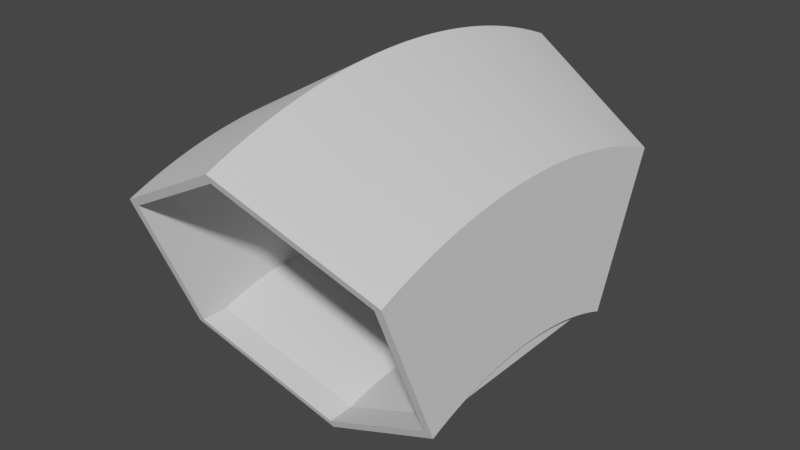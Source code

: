 # Source: Tunnel.blend  (saved by Blender 3.2.14; exported with 4.5.12 LTS)
import bpy
from mathutils import Matrix  # noqa: F401  (used for matrix-valued properties, if any)

bpy.ops.wm.read_factory_settings(use_empty=True)
scene = bpy.context.scene
scene.name = 'Scene'

# ---- collections
col_collection = bpy.data.collections.new('Collection'); scene.collection.children.link(col_collection)

# ---- world
world_world = bpy.data.worlds.new('World'); scene.world = world_world
world_world.use_nodes = True; world_world.node_tree.nodes.clear()
_N = world_world.node_tree.nodes; _L = world_world.node_tree.links
n0 = _N.new('ShaderNodeOutputWorld'); n0.name = 'World Output'; n0.location = (300, 300)
n1 = _N.new('ShaderNodeBackground'); n1.name = 'Background'; n1.location = (10, 300)
n1.inputs[0].default_value = (0.05088, 0.05088, 0.05088, 1.0)
_L.new(n1.outputs[0], n0.inputs[0])
n0.is_active_output = True
world_world.color = (0.05088, 0.05088, 0.05088)
world_world.use_sun_shadow = False
world_world.sun_shadow_jitter_overblur = 0.0

# ---- meshes
me_cylinder = bpy.data.meshes.new('Cylinder')
me_cylinder.from_pydata([(2.008e-09, 0.9416, -1.0), (2.008e-09, 0.9416, 1.0), (0.8155, 0.4708, -1.0), (0.8155, 0.4708, 1.0), (0.8155, -0.4708, -1.0), (0.8155, -0.4708, 1.0), (-8.14e-08, -0.9416, -1.0), (-8.14e-08, -0.9416, 1.0), (-0.8155, -0.4708, -1.0), (-0.8155, -0.4708, 1.0), (-0.8155, 0.4708, -1.0), (-0.8155, 0.4708, 1.0), (0.0, 1.0, -1.0), (0.866, 0.5, -1.0), (0.866, 0.5, 1.0), (0.0, 1.0, 1.0), (0.866, -0.5, -1.0), (0.866, -0.5, 1.0), (-8.742e-08, -1.0, -1.0), (-8.742e-08, -1.0, 1.0), (-0.866, -0.5, -1.0), (-0.866, -0.5, 1.0), (-0.866, 0.5, -1.0), (-0.866, 0.5, 1.0), (0.0, 1.0, -0.96), (0.0, 1.0, -0.92), (0.0, 1.0, -0.88), (0.0, 1.0, -0.84), (0.0, 1.0, -0.8), (0.0, 1.0, -0.76), (0.0, 1.0, -0.72), (0.0, 1.0, -0.68), (0.0, 1.0, -0.64), (0.0, 1.0, -0.6), (0.0, 1.0, -0.56), (0.0, 1.0, -0.52), (0.0, 1.0, -0.48), (0.0, 1.0, -0.44), (0.0, 1.0, -0.4), (0.0, 1.0, -0.36), (0.0, 1.0, -0.32), (0.0, 1.0, -0.28), (0.0, 1.0, -0.24), (0.0, 1.0, -0.2), (0.0, 1.0, -0.16), (0.0, 1.0, -0.12), (0.0, 1.0, -0.08), (0.0, 1.0, -0.04), (0.0, 1.0, 1.602e-07), (0.0, 1.0, 0.04), (0.0, 1.0, 0.08), (0.0, 1.0, 0.12), (0.0, 1.0, 0.16), (0.0, 1.0, 0.2), (0.0, 1.0, 0.24), (0.0, 1.0, 0.28), (0.0, 1.0, 0.32), (0.0, 1.0, 0.36), (0.0, 1.0, 0.4), (0.0, 1.0, 0.44), (0.0, 1.0, 0.48), (0.0, 1.0, 0.52), (0.0, 1.0, 0.56), (0.0, 1.0, 0.6), (0.0, 1.0, 0.64), (0.0, 1.0, 0.68), (0.0, 1.0, 0.72), (0.0, 1.0, 0.76), (0.0, 1.0, 0.8), (0.0, 1.0, 0.84), (0.0, 1.0, 0.88), (0.0, 1.0, 0.92), (0.0, 1.0, 0.96), (0.866, 0.5, 0.96), (0.866, 0.5, 0.92), (0.866, 0.5, 0.88), (0.866, 0.5, 0.84), (0.866, 0.5, 0.8), (0.866, 0.5, 0.76), (0.866, 0.5, 0.72), (0.866, 0.5, 0.68), (0.866, 0.5, 0.64), (0.866, 0.5, 0.6), (0.866, 0.5, 0.56), (0.866, 0.5, 0.52), (0.866, 0.5, 0.48), (0.866, 0.5, 0.44), (0.866, 0.5, 0.4), (0.866, 0.5, 0.36), (0.866, 0.5, 0.32), (0.866, 0.5, 0.28), (0.866, 0.5, 0.24), (0.866, 0.5, 0.2), (0.866, 0.5, 0.16), (0.866, 0.5, 0.12), (0.866, 0.5, 0.08), (0.866, 0.5, 0.04), (0.866, 0.5, -1.602e-07), (0.866, 0.5, -0.04), (0.866, 0.5, -0.08), (0.866, 0.5, -0.12), (0.866, 0.5, -0.16), (0.866, 0.5, -0.2), (0.866, 0.5, -0.24), (0.866, 0.5, -0.28), (0.866, 0.5, -0.32), (0.866, 0.5, -0.36), (0.866, 0.5, -0.4), (0.866, 0.5, -0.44), (0.866, 0.5, -0.48), (0.866, 0.5, -0.52), (0.866, 0.5, -0.56), (0.866, 0.5, -0.6), (0.866, 0.5, -0.64), (0.866, 0.5, -0.68), (0.866, 0.5, -0.72), (0.866, 0.5, -0.76), (0.866, 0.5, -0.8), (0.866, 0.5, -0.84), (0.866, 0.5, -0.88), (0.866, 0.5, -0.92), (0.866, 0.5, -0.96), (0.866, -0.5, 0.96), (0.866, -0.5, 0.92), (0.866, -0.5, 0.88), (0.866, -0.5, 0.84), (0.866, -0.5, 0.8), (0.866, -0.5, 0.76), (0.866, -0.5, 0.72), (0.866, -0.5, 0.68), (0.866, -0.5, 0.64), (0.866, -0.5, 0.6), (0.866, -0.5, 0.56), (0.866, -0.5, 0.52), (0.866, -0.5, 0.48), (0.866, -0.5, 0.44), (0.866, -0.5, 0.4), (0.866, -0.5, 0.36), (0.866, -0.5, 0.32), (0.866, -0.5, 0.28), (0.866, -0.5, 0.24), (0.866, -0.5, 0.2), (0.866, -0.5, 0.16), (0.866, -0.5, 0.12), (0.866, -0.5, 0.08), (0.866, -0.5, 0.04), (0.866, -0.5, -1.602e-07), (0.866, -0.5, -0.04), (0.866, -0.5, -0.08), (0.866, -0.5, -0.12), (0.866, -0.5, -0.16), (0.866, -0.5, -0.2), (0.866, -0.5, -0.24), (0.866, -0.5, -0.28), (0.866, -0.5, -0.32), (0.866, -0.5, -0.36), (0.866, -0.5, -0.4), (0.866, -0.5, -0.44), (0.866, -0.5, -0.48), (0.866, -0.5, -0.52), (0.866, -0.5, -0.56), (0.866, -0.5, -0.6), (0.866, -0.5, -0.64), (0.866, -0.5, -0.68), (0.866, -0.5, -0.72), (0.866, -0.5, -0.76), (0.866, -0.5, -0.8), (0.866, -0.5, -0.84), (0.866, -0.5, -0.88), (0.866, -0.5, -0.92), (0.866, -0.5, -0.96), (-8.742e-08, -1.0, 0.96), (-8.742e-08, -1.0, 0.92), (-8.742e-08, -1.0, 0.88), (-8.742e-08, -1.0, 0.84), (-8.742e-08, -1.0, 0.8), (-8.742e-08, -1.0, 0.76), (-8.742e-08, -1.0, 0.72), (-8.742e-08, -1.0, 0.68), (-8.742e-08, -1.0, 0.64), (-8.742e-08, -1.0, 0.6), (-8.742e-08, -1.0, 0.56), (-8.742e-08, -1.0, 0.52), (-8.742e-08, -1.0, 0.48), (-8.742e-08, -1.0, 0.44), (-8.742e-08, -1.0, 0.4), (-8.742e-08, -1.0, 0.36), (-8.742e-08, -1.0, 0.32), (-8.742e-08, -1.0, 0.28), (-8.742e-08, -1.0, 0.24), (-8.742e-08, -1.0, 0.2), (-8.742e-08, -1.0, 0.16), (-8.742e-08, -1.0, 0.12), (-8.742e-08, -1.0, 0.08), (-8.742e-08, -1.0, 0.04), (-8.742e-08, -1.0, -1.602e-07), (-8.742e-08, -1.0, -0.04), (-8.742e-08, -1.0, -0.08), (-8.742e-08, -1.0, -0.12), (-8.742e-08, -1.0, -0.16), (-8.742e-08, -1.0, -0.2), (-8.742e-08, -1.0, -0.24), (-8.742e-08, -1.0, -0.28), (-8.742e-08, -1.0, -0.32), (-8.742e-08, -1.0, -0.36), (-8.742e-08, -1.0, -0.4), (-8.742e-08, -1.0, -0.44), (-8.742e-08, -1.0, -0.48), (-8.742e-08, -1.0, -0.52), (-8.742e-08, -1.0, -0.56), (-8.742e-08, -1.0, -0.6), (-8.742e-08, -1.0, -0.64), (-8.742e-08, -1.0, -0.68), (-8.742e-08, -1.0, -0.72), (-8.742e-08, -1.0, -0.76), (-8.742e-08, -1.0, -0.8), (-8.742e-08, -1.0, -0.84), (-8.742e-08, -1.0, -0.88), (-8.742e-08, -1.0, -0.92), (-8.742e-08, -1.0, -0.96), (-0.866, -0.5, 0.96), (-0.866, -0.5, 0.92), (-0.866, -0.5, 0.88), (-0.866, -0.5, 0.84), (-0.866, -0.5, 0.8), (-0.866, -0.5, 0.76), (-0.866, -0.5, 0.72), (-0.866, -0.5, 0.68), (-0.866, -0.5, 0.64), (-0.866, -0.5, 0.6), (-0.866, -0.5, 0.56), (-0.866, -0.5, 0.52), (-0.866, -0.5, 0.48), (-0.866, -0.5, 0.44), (-0.866, -0.5, 0.4), (-0.866, -0.5, 0.36), (-0.866, -0.5, 0.32), (-0.866, -0.5, 0.28), (-0.866, -0.5, 0.24), (-0.866, -0.5, 0.2), (-0.866, -0.5, 0.16), (-0.866, -0.5, 0.12), (-0.866, -0.5, 0.08), (-0.866, -0.5, 0.04), (-0.866, -0.5, -1.602e-07), (-0.866, -0.5, -0.04), (-0.866, -0.5, -0.08), (-0.866, -0.5, -0.12), (-0.866, -0.5, -0.16), (-0.866, -0.5, -0.2), (-0.866, -0.5, -0.24), (-0.866, -0.5, -0.28), (-0.866, -0.5, -0.32), (-0.866, -0.5, -0.36), (-0.866, -0.5, -0.4), (-0.866, -0.5, -0.44), (-0.866, -0.5, -0.48), (-0.866, -0.5, -0.52), (-0.866, -0.5, -0.56), (-0.866, -0.5, -0.6), (-0.866, -0.5, -0.64), (-0.866, -0.5, -0.68), (-0.866, -0.5, -0.72), (-0.866, -0.5, -0.76), (-0.866, -0.5, -0.8), (-0.866, -0.5, -0.84), (-0.866, -0.5, -0.88), (-0.866, -0.5, -0.92), (-0.866, -0.5, -0.96), (-0.866, 0.5, 0.96), (-0.866, 0.5, 0.92), (-0.866, 0.5, 0.88), (-0.866, 0.5, 0.84), (-0.866, 0.5, 0.8), (-0.866, 0.5, 0.76), (-0.866, 0.5, 0.72), (-0.866, 0.5, 0.68), (-0.866, 0.5, 0.64), (-0.866, 0.5, 0.6), (-0.866, 0.5, 0.56), (-0.866, 0.5, 0.52), (-0.866, 0.5, 0.48), (-0.866, 0.5, 0.44), (-0.866, 0.5, 0.4), (-0.866, 0.5, 0.36), (-0.866, 0.5, 0.32), (-0.866, 0.5, 0.28), (-0.866, 0.5, 0.24), (-0.866, 0.5, 0.2), (-0.866, 0.5, 0.16), (-0.866, 0.5, 0.12), (-0.866, 0.5, 0.08), (-0.866, 0.5, 0.04), (-0.866, 0.5, -1.602e-07), (-0.866, 0.5, -0.04), (-0.866, 0.5, -0.08), (-0.866, 0.5, -0.12), (-0.866, 0.5, -0.16), (-0.866, 0.5, -0.2), (-0.866, 0.5, -0.24), (-0.866, 0.5, -0.28), (-0.866, 0.5, -0.32), (-0.866, 0.5, -0.36), (-0.866, 0.5, -0.4), (-0.866, 0.5, -0.44), (-0.866, 0.5, -0.48), (-0.866, 0.5, -0.52), (-0.866, 0.5, -0.56), (-0.866, 0.5, -0.6), (-0.866, 0.5, -0.64), (-0.866, 0.5, -0.68), (-0.866, 0.5, -0.72), (-0.866, 0.5, -0.76), (-0.866, 0.5, -0.8), (-0.866, 0.5, -0.84), (-0.866, 0.5, -0.88), (-0.866, 0.5, -0.92), (-0.866, 0.5, -0.96)], [], [(72, 15, 14, 73), (73, 14, 17, 122), (122, 17, 19, 171), (171, 19, 21, 220), (220, 21, 23, 269), (269, 23, 15, 72), (2, 0, 12, 13), (1, 3, 14, 15), (4, 2, 13, 16), (3, 5, 17, 14), (6, 4, 16, 18), (5, 7, 19, 17), (8, 6, 18, 20), (7, 9, 21, 19), (10, 8, 20, 22), (9, 11, 23, 21), (0, 10, 22, 12), (11, 1, 15, 23), (1, 11, 10, 0), (11, 9, 8, 10), (9, 7, 6, 8), (7, 5, 4, 6), (5, 3, 2, 4), (3, 1, 0, 2), (22, 317, 24, 12), (317, 316, 25, 24), (316, 315, 26, 25), (315, 314, 27, 26), (314, 313, 28, 27), (313, 312, 29, 28), (312, 311, 30, 29), (311, 310, 31, 30), (310, 309, 32, 31), (309, 308, 33, 32), (308, 307, 34, 33), (307, 306, 35, 34), (306, 305, 36, 35), (305, 304, 37, 36), (304, 303, 38, 37), (303, 302, 39, 38), (302, 301, 40, 39), (301, 300, 41, 40), (300, 299, 42, 41), (299, 298, 43, 42), (298, 297, 44, 43), (297, 296, 45, 44), (296, 295, 46, 45), (295, 294, 47, 46), (294, 293, 48, 47), (293, 292, 49, 48), (292, 291, 50, 49), (291, 290, 51, 50), (290, 289, 52, 51), (289, 288, 53, 52), (288, 287, 54, 53), (287, 286, 55, 54), (286, 285, 56, 55), (285, 284, 57, 56), (284, 283, 58, 57), (283, 282, 59, 58), (282, 281, 60, 59), (281, 280, 61, 60), (280, 279, 62, 61), (279, 278, 63, 62), (278, 277, 64, 63), (277, 276, 65, 64), (276, 275, 66, 65), (275, 274, 67, 66), (274, 273, 68, 67), (273, 272, 69, 68), (272, 271, 70, 69), (271, 270, 71, 70), (270, 269, 72, 71), (20, 268, 317, 22), (268, 267, 316, 317), (267, 266, 315, 316), (266, 265, 314, 315), (265, 264, 313, 314), (264, 263, 312, 313), (263, 262, 311, 312), (262, 261, 310, 311), (261, 260, 309, 310), (260, 259, 308, 309), (259, 258, 307, 308), (258, 257, 306, 307), (257, 256, 305, 306), (256, 255, 304, 305), (255, 254, 303, 304), (254, 253, 302, 303), (253, 252, 301, 302), (252, 251, 300, 301), (251, 250, 299, 300), (250, 249, 298, 299), (249, 248, 297, 298), (248, 247, 296, 297), (247, 246, 295, 296), (246, 245, 294, 295), (245, 244, 293, 294), (244, 243, 292, 293), (243, 242, 291, 292), (242, 241, 290, 291), (241, 240, 289, 290), (240, 239, 288, 289), (239, 238, 287, 288), (238, 237, 286, 287), (237, 236, 285, 286), (236, 235, 284, 285), (235, 234, 283, 284), (234, 233, 282, 283), (233, 232, 281, 282), (232, 231, 280, 281), (231, 230, 279, 280), (230, 229, 278, 279), (229, 228, 277, 278), (228, 227, 276, 277), (227, 226, 275, 276), (226, 225, 274, 275), (225, 224, 273, 274), (224, 223, 272, 273), (223, 222, 271, 272), (222, 221, 270, 271), (221, 220, 269, 270), (18, 219, 268, 20), (219, 218, 267, 268), (218, 217, 266, 267), (217, 216, 265, 266), (216, 215, 264, 265), (215, 214, 263, 264), (214, 213, 262, 263), (213, 212, 261, 262), (212, 211, 260, 261), (211, 210, 259, 260), (210, 209, 258, 259), (209, 208, 257, 258), (208, 207, 256, 257), (207, 206, 255, 256), (206, 205, 254, 255), (205, 204, 253, 254), (204, 203, 252, 253), (203, 202, 251, 252), (202, 201, 250, 251), (201, 200, 249, 250), (200, 199, 248, 249), (199, 198, 247, 248), (198, 197, 246, 247), (197, 196, 245, 246), (196, 195, 244, 245), (195, 194, 243, 244), (194, 193, 242, 243), (193, 192, 241, 242), (192, 191, 240, 241), (191, 190, 239, 240), (190, 189, 238, 239), (189, 188, 237, 238), (188, 187, 236, 237), (187, 186, 235, 236), (186, 185, 234, 235), (185, 184, 233, 234), (184, 183, 232, 233), (183, 182, 231, 232), (182, 181, 230, 231), (181, 180, 229, 230), (180, 179, 228, 229), (179, 178, 227, 228), (178, 177, 226, 227), (177, 176, 225, 226), (176, 175, 224, 225), (175, 174, 223, 224), (174, 173, 222, 223), (173, 172, 221, 222), (172, 171, 220, 221), (16, 170, 219, 18), (170, 169, 218, 219), (169, 168, 217, 218), (168, 167, 216, 217), (167, 166, 215, 216), (166, 165, 214, 215), (165, 164, 213, 214), (164, 163, 212, 213), (163, 162, 211, 212), (162, 161, 210, 211), (161, 160, 209, 210), (160, 159, 208, 209), (159, 158, 207, 208), (158, 157, 206, 207), (157, 156, 205, 206), (156, 155, 204, 205), (155, 154, 203, 204), (154, 153, 202, 203), (153, 152, 201, 202), (152, 151, 200, 201), (151, 150, 199, 200), (150, 149, 198, 199), (149, 148, 197, 198), (148, 147, 196, 197), (147, 146, 195, 196), (146, 145, 194, 195), (145, 144, 193, 194), (144, 143, 192, 193), (143, 142, 191, 192), (142, 141, 190, 191), (141, 140, 189, 190), (140, 139, 188, 189), (139, 138, 187, 188), (138, 137, 186, 187), (137, 136, 185, 186), (136, 135, 184, 185), (135, 134, 183, 184), (134, 133, 182, 183), (133, 132, 181, 182), (132, 131, 180, 181), (131, 130, 179, 180), (130, 129, 178, 179), (129, 128, 177, 178), (128, 127, 176, 177), (127, 126, 175, 176), (126, 125, 174, 175), (125, 124, 173, 174), (124, 123, 172, 173), (123, 122, 171, 172), (13, 121, 170, 16), (121, 120, 169, 170), (120, 119, 168, 169), (119, 118, 167, 168), (118, 117, 166, 167), (117, 116, 165, 166), (116, 115, 164, 165), (115, 114, 163, 164), (114, 113, 162, 163), (113, 112, 161, 162), (112, 111, 160, 161), (111, 110, 159, 160), (110, 109, 158, 159), (109, 108, 157, 158), (108, 107, 156, 157), (107, 106, 155, 156), (106, 105, 154, 155), (105, 104, 153, 154), (104, 103, 152, 153), (103, 102, 151, 152), (102, 101, 150, 151), (101, 100, 149, 150), (100, 99, 148, 149), (99, 98, 147, 148), (98, 97, 146, 147), (97, 96, 145, 146), (96, 95, 144, 145), (95, 94, 143, 144), (94, 93, 142, 143), (93, 92, 141, 142), (92, 91, 140, 141), (91, 90, 139, 140), (90, 89, 138, 139), (89, 88, 137, 138), (88, 87, 136, 137), (87, 86, 135, 136), (86, 85, 134, 135), (85, 84, 133, 134), (84, 83, 132, 133), (83, 82, 131, 132), (82, 81, 130, 131), (81, 80, 129, 130), (80, 79, 128, 129), (79, 78, 127, 128), (78, 77, 126, 127), (77, 76, 125, 126), (76, 75, 124, 125), (75, 74, 123, 124), (74, 73, 122, 123), (12, 24, 121, 13), (24, 25, 120, 121), (25, 26, 119, 120), (26, 27, 118, 119), (27, 28, 117, 118), (28, 29, 116, 117), (29, 30, 115, 116), (30, 31, 114, 115), (31, 32, 113, 114), (32, 33, 112, 113), (33, 34, 111, 112), (34, 35, 110, 111), (35, 36, 109, 110), (36, 37, 108, 109), (37, 38, 107, 108), (38, 39, 106, 107), (39, 40, 105, 106), (40, 41, 104, 105), (41, 42, 103, 104), (42, 43, 102, 103), (43, 44, 101, 102), (44, 45, 100, 101), (45, 46, 99, 100), (46, 47, 98, 99), (47, 48, 97, 98), (48, 49, 96, 97), (49, 50, 95, 96), (50, 51, 94, 95), (51, 52, 93, 94), (52, 53, 92, 93), (53, 54, 91, 92), (54, 55, 90, 91), (55, 56, 89, 90), (56, 57, 88, 89), (57, 58, 87, 88), (58, 59, 86, 87), (59, 60, 85, 86), (60, 61, 84, 85), (61, 62, 83, 84), (62, 63, 82, 83), (63, 64, 81, 82), (64, 65, 80, 81), (65, 66, 79, 80), (66, 67, 78, 79), (67, 68, 77, 78), (68, 69, 76, 77), (69, 70, 75, 76), (70, 71, 74, 75), (71, 72, 73, 74)])
_uv = me_cylinder.uv_layers.new(name='UVMap')
_uv.uv.foreach_set('vector', [1.0, 0.99, 1.0, 1.0, 0.8333, 1.0, 0.8333, 0.99, 0.8333, 0.99, 0.8333, 1.0, 0.6667, 1.0, 0.6667, 0.99, 0.6667, 0.99, 0.6667, 1.0, 0.5, 1.0, 0.5, 0.99, 0.5, 0.99, 0.5, 1.0, 0.3333, 1.0, 0.3333, 0.99, 0.3333, 0.99, 0.3333, 1.0, 0.1667, 1.0, 0.1667, 0.99, 0.1667, 0.99, 0.1667, 1.0, -8.941e-08, 1.0, -8.941e-08, 0.99, 0.9457, 0.363, 0.75, 0.476, 0.75, 0.49, 0.9578, 0.37, 0.25, 0.476, 0.4457, 0.363, 0.4578, 0.37, 0.25, 0.49, 0.9457, 0.137, 0.9457, 0.363, 0.9578, 0.37, 0.9578, 0.13, 0.4457, 0.363, 0.4457, 0.137, 0.4578, 0.13, 0.4578, 0.37, 0.75, 0.024, 0.9457, 0.137, 0.9578, 0.13, 0.75, 0.01, 0.4457, 0.137, 0.25, 0.024, 0.25, 0.01, 0.4578, 0.13, 0.5543, 0.137, 0.75, 0.024, 0.75, 0.01, 0.5422, 0.13, 0.25, 0.024, 0.05428, 0.137, 0.04215, 0.13, 0.25, 0.01, 0.5543, 0.363, 0.5543, 0.137, 0.5422, 0.13, 0.5422, 0.37, 0.05428, 0.137, 0.05428, 0.363, 0.04215, 0.37, 0.04215, 0.13, 0.75, 0.476, 0.5543, 0.363, 0.5422, 0.37, 0.75, 0.49, 0.05428, 0.363, 0.25, 0.476, 0.25, 0.49, 0.04215, 0.37, 0.25, 0.476, 0.05428, 0.363, 0.5543, 0.363, 0.75, 0.476, 0.05428, 0.363, 0.05428, 0.137, 0.5543, 0.137, 0.5543, 0.363, 0.05428, 0.137, 0.25, 0.024, 0.75, 0.024, 0.5543, 0.137, 0.25, 0.024, 0.4457, 0.137, 0.9457, 0.137, 0.75, 0.024, 0.4457, 0.137, 0.4457, 0.363, 0.9457, 0.363, 0.9457, 0.137, 0.4457, 0.363, 0.25, 0.476, 0.75, 0.476, 0.9457, 0.363, 0.1667, 0.5, 0.1667, 0.51, -8.941e-08, 0.51, -8.941e-08, 0.5, 0.1667, 0.51, 0.1667, 0.52, -8.941e-08, 0.52, -8.941e-08, 0.51, 0.1667, 0.52, 0.1667, 0.53, -8.941e-08, 0.53, -8.941e-08, 0.52, 0.1667, 0.53, 0.1667, 0.54, -8.941e-08, 0.54, -8.941e-08, 0.53, 0.1667, 0.54, 0.1667, 0.55, -8.941e-08, 0.55, -8.941e-08, 0.54, 0.1667, 0.55, 0.1667, 0.56, -8.941e-08, 0.56, -8.941e-08, 0.55, 0.1667, 0.56, 0.1667, 0.57, -8.941e-08, 0.57, -8.941e-08, 0.56, 0.1667, 0.57, 0.1667, 0.58, -8.941e-08, 0.58, -8.941e-08, 0.57, 0.1667, 0.58, 0.1667, 0.59, -8.941e-08, 0.59, -8.941e-08, 0.58, 0.1667, 0.59, 0.1667, 0.6, -8.941e-08, 0.6, -8.941e-08, 0.59, 0.1667, 0.6, 0.1667, 0.61, -8.941e-08, 0.61, -8.941e-08, 0.6, 0.1667, 0.61, 0.1667, 0.62, -8.941e-08, 0.62, -8.941e-08, 0.61, 0.1667, 0.62, 0.1667, 0.63, -8.941e-08, 0.63, -8.941e-08, 0.62, 0.1667, 0.63, 0.1667, 0.64, -8.941e-08, 0.64, -8.941e-08, 0.63, 0.1667, 0.64, 0.1667, 0.65, -8.941e-08, 0.65, -8.941e-08, 0.64, 0.1667, 0.65, 0.1667, 0.66, -8.941e-08, 0.66, -8.941e-08, 0.65, 0.1667, 0.66, 0.1667, 0.67, -8.941e-08, 0.67, -8.941e-08, 0.66, 0.1667, 0.67, 0.1667, 0.68, -8.941e-08, 0.68, -8.941e-08, 0.67, 0.1667, 0.68, 0.1667, 0.69, -8.941e-08, 0.69, -8.941e-08, 0.68, 0.1667, 0.69, 0.1667, 0.7, -8.941e-08, 0.7, -8.941e-08, 0.69, 0.1667, 0.7, 0.1667, 0.71, -8.941e-08, 0.71, -8.941e-08, 0.7, 0.1667, 0.71, 0.1667, 0.72, -8.941e-08, 0.72, -8.941e-08, 0.71, 0.1667, 0.72, 0.1667, 0.73, -8.941e-08, 0.73, -8.941e-08, 0.72, 0.1667, 0.73, 0.1667, 0.74, -8.941e-08, 0.74, -8.941e-08, 0.73, 0.1667, 0.74, 0.1667, 0.75, -8.941e-08, 0.75, -8.941e-08, 0.74, 0.1667, 0.75, 0.1667, 0.76, -8.941e-08, 0.76, -8.941e-08, 0.75, 0.1667, 0.76, 0.1667, 0.77, -8.941e-08, 0.77, -8.941e-08, 0.76, 0.1667, 0.77, 0.1667, 0.78, -8.941e-08, 0.78, -8.941e-08, 0.77, 0.1667, 0.78, 0.1667, 0.79, -8.941e-08, 0.79, -8.941e-08, 0.78, 0.1667, 0.79, 0.1667, 0.8, -8.941e-08, 0.8, -8.941e-08, 0.79, 0.1667, 0.8, 0.1667, 0.81, -8.941e-08, 0.81, -8.941e-08, 0.8, 0.1667, 0.81, 0.1667, 0.82, -8.941e-08, 0.82, -8.941e-08, 0.81, 0.1667, 0.82, 0.1667, 0.83, -8.941e-08, 0.83, -8.941e-08, 0.82, 0.1667, 0.83, 0.1667, 0.84, -8.941e-08, 0.84, -8.941e-08, 0.83, 0.1667, 0.84, 0.1667, 0.85, -8.941e-08, 0.85, -8.941e-08, 0.84, 0.1667, 0.85, 0.1667, 0.86, -8.941e-08, 0.86, -8.941e-08, 0.85, 0.1667, 0.86, 0.1667, 0.87, -8.941e-08, 0.87, -8.941e-08, 0.86, 0.1667, 0.87, 0.1667, 0.88, -8.941e-08, 0.88, -8.941e-08, 0.87, 0.1667, 0.88, 0.1667, 0.89, -8.941e-08, 0.89, -8.941e-08, 0.88, 0.1667, 0.89, 0.1667, 0.9, -8.941e-08, 0.9, -8.941e-08, 0.89, 0.1667, 0.9, 0.1667, 0.91, -8.941e-08, 0.91, -8.941e-08, 0.9, 0.1667, 0.91, 0.1667, 0.92, -8.941e-08, 0.92, -8.941e-08, 0.91, 0.1667, 0.92, 0.1667, 0.93, -8.941e-08, 0.93, -8.941e-08, 0.92, 0.1667, 0.93, 0.1667, 0.94, -8.941e-08, 0.94, -8.941e-08, 0.93, 0.1667, 0.94, 0.1667, 0.95, -8.941e-08, 0.95, -8.941e-08, 0.94, 0.1667, 0.95, 0.1667, 0.96, -8.941e-08, 0.96, -8.941e-08, 0.95, 0.1667, 0.96, 0.1667, 0.97, -8.941e-08, 0.97, -8.941e-08, 0.96, 0.1667, 0.97, 0.1667, 0.98, -8.941e-08, 0.98, -8.941e-08, 0.97, 0.1667, 0.98, 0.1667, 0.99, -8.941e-08, 0.99, -8.941e-08, 0.98, 0.3333, 0.5, 0.3333, 0.51, 0.1667, 0.51, 0.1667, 0.5, 0.3333, 0.51, 0.3333, 0.52, 0.1667, 0.52, 0.1667, 0.51, 0.3333, 0.52, 0.3333, 0.53, 0.1667, 0.53, 0.1667, 0.52, 0.3333, 0.53, 0.3333, 0.54, 0.1667, 0.54, 0.1667, 0.53, 0.3333, 0.54, 0.3333, 0.55, 0.1667, 0.55, 0.1667, 0.54, 0.3333, 0.55, 0.3333, 0.56, 0.1667, 0.56, 0.1667, 0.55, 0.3333, 0.56, 0.3333, 0.57, 0.1667, 0.57, 0.1667, 0.56, 0.3333, 0.57, 0.3333, 0.58, 0.1667, 0.58, 0.1667, 0.57, 0.3333, 0.58, 0.3333, 0.59, 0.1667, 0.59, 0.1667, 0.58, 0.3333, 0.59, 0.3333, 0.6, 0.1667, 0.6, 0.1667, 0.59, 0.3333, 0.6, 0.3333, 0.61, 0.1667, 0.61, 0.1667, 0.6, 0.3333, 0.61, 0.3333, 0.62, 0.1667, 0.62, 0.1667, 0.61, 0.3333, 0.62, 0.3333, 0.63, 0.1667, 0.63, 0.1667, 0.62, 0.3333, 0.63, 0.3333, 0.64, 0.1667, 0.64, 0.1667, 0.63, 0.3333, 0.64, 0.3333, 0.65, 0.1667, 0.65, 0.1667, 0.64, 0.3333, 0.65, 0.3333, 0.66, 0.1667, 0.66, 0.1667, 0.65, 0.3333, 0.66, 0.3333, 0.67, 0.1667, 0.67, 0.1667, 0.66, 0.3333, 0.67, 0.3333, 0.68, 0.1667, 0.68, 0.1667, 0.67, 0.3333, 0.68, 0.3333, 0.69, 0.1667, 0.69, 0.1667, 0.68, 0.3333, 0.69, 0.3333, 0.7, 0.1667, 0.7, 0.1667, 0.69, 0.3333, 0.7, 0.3333, 0.71, 0.1667, 0.71, 0.1667, 0.7, 0.3333, 0.71, 0.3333, 0.72, 0.1667, 0.72, 0.1667, 0.71, 0.3333, 0.72, 0.3333, 0.73, 0.1667, 0.73, 0.1667, 0.72, 0.3333, 0.73, 0.3333, 0.74, 0.1667, 0.74, 0.1667, 0.73, 0.3333, 0.74, 0.3333, 0.75, 0.1667, 0.75, 0.1667, 0.74, 0.3333, 0.75, 0.3333, 0.76, 0.1667, 0.76, 0.1667, 0.75, 0.3333, 0.76, 0.3333, 0.77, 0.1667, 0.77, 0.1667, 0.76, 0.3333, 0.77, 0.3333, 0.78, 0.1667, 0.78, 0.1667, 0.77, 0.3333, 0.78, 0.3333, 0.79, 0.1667, 0.79, 0.1667, 0.78, 0.3333, 0.79, 0.3333, 0.8, 0.1667, 0.8, 0.1667, 0.79, 0.3333, 0.8, 0.3333, 0.81, 0.1667, 0.81, 0.1667, 0.8, 0.3333, 0.81, 0.3333, 0.82, 0.1667, 0.82, 0.1667, 0.81, 0.3333, 0.82, 0.3333, 0.83, 0.1667, 0.83, 0.1667, 0.82, 0.3333, 0.83, 0.3333, 0.84, 0.1667, 0.84, 0.1667, 0.83, 0.3333, 0.84, 0.3333, 0.85, 0.1667, 0.85, 0.1667, 0.84, 0.3333, 0.85, 0.3333, 0.86, 0.1667, 0.86, 0.1667, 0.85, 0.3333, 0.86, 0.3333, 0.87, 0.1667, 0.87, 0.1667, 0.86, 0.3333, 0.87, 0.3333, 0.88, 0.1667, 0.88, 0.1667, 0.87, 0.3333, 0.88, 0.3333, 0.89, 0.1667, 0.89, 0.1667, 0.88, 0.3333, 0.89, 0.3333, 0.9, 0.1667, 0.9, 0.1667, 0.89, 0.3333, 0.9, 0.3333, 0.91, 0.1667, 0.91, 0.1667, 0.9, 0.3333, 0.91, 0.3333, 0.92, 0.1667, 0.92, 0.1667, 0.91, 0.3333, 0.92, 0.3333, 0.93, 0.1667, 0.93, 0.1667, 0.92, 0.3333, 0.93, 0.3333, 0.94, 0.1667, 0.94, 0.1667, 0.93, 0.3333, 0.94, 0.3333, 0.95, 0.1667, 0.95, 0.1667, 0.94, 0.3333, 0.95, 0.3333, 0.96, 0.1667, 0.96, 0.1667, 0.95, 0.3333, 0.96, 0.3333, 0.97, 0.1667, 0.97, 0.1667, 0.96, 0.3333, 0.97, 0.3333, 0.98, 0.1667, 0.98, 0.1667, 0.97, 0.3333, 0.98, 0.3333, 0.99, 0.1667, 0.99, 0.1667, 0.98, 0.5, 0.5, 0.5, 0.51, 0.3333, 0.51, 0.3333, 0.5, 0.5, 0.51, 0.5, 0.52, 0.3333, 0.52, 0.3333, 0.51, 0.5, 0.52, 0.5, 0.53, 0.3333, 0.53, 0.3333, 0.52, 0.5, 0.53, 0.5, 0.54, 0.3333, 0.54, 0.3333, 0.53, 0.5, 0.54, 0.5, 0.55, 0.3333, 0.55, 0.3333, 0.54, 0.5, 0.55, 0.5, 0.56, 0.3333, 0.56, 0.3333, 0.55, 0.5, 0.56, 0.5, 0.57, 0.3333, 0.57, 0.3333, 0.56, 0.5, 0.57, 0.5, 0.58, 0.3333, 0.58, 0.3333, 0.57, 0.5, 0.58, 0.5, 0.59, 0.3333, 0.59, 0.3333, 0.58, 0.5, 0.59, 0.5, 0.6, 0.3333, 0.6, 0.3333, 0.59, 0.5, 0.6, 0.5, 0.61, 0.3333, 0.61, 0.3333, 0.6, 0.5, 0.61, 0.5, 0.62, 0.3333, 0.62, 0.3333, 0.61, 0.5, 0.62, 0.5, 0.63, 0.3333, 0.63, 0.3333, 0.62, 0.5, 0.63, 0.5, 0.64, 0.3333, 0.64, 0.3333, 0.63, 0.5, 0.64, 0.5, 0.65, 0.3333, 0.65, 0.3333, 0.64, 0.5, 0.65, 0.5, 0.66, 0.3333, 0.66, 0.3333, 0.65, 0.5, 0.66, 0.5, 0.67, 0.3333, 0.67, 0.3333, 0.66, 0.5, 0.67, 0.5, 0.68, 0.3333, 0.68, 0.3333, 0.67, 0.5, 0.68, 0.5, 0.69, 0.3333, 0.69, 0.3333, 0.68, 0.5, 0.69, 0.5, 0.7, 0.3333, 0.7, 0.3333, 0.69, 0.5, 0.7, 0.5, 0.71, 0.3333, 0.71, 0.3333, 0.7, 0.5, 0.71, 0.5, 0.72, 0.3333, 0.72, 0.3333, 0.71, 0.5, 0.72, 0.5, 0.73, 0.3333, 0.73, 0.3333, 0.72, 0.5, 0.73, 0.5, 0.74, 0.3333, 0.74, 0.3333, 0.73, 0.5, 0.74, 0.5, 0.75, 0.3333, 0.75, 0.3333, 0.74, 0.5, 0.75, 0.5, 0.76, 0.3333, 0.76, 0.3333, 0.75, 0.5, 0.76, 0.5, 0.77, 0.3333, 0.77, 0.3333, 0.76, 0.5, 0.77, 0.5, 0.78, 0.3333, 0.78, 0.3333, 0.77, 0.5, 0.78, 0.5, 0.79, 0.3333, 0.79, 0.3333, 0.78, 0.5, 0.79, 0.5, 0.8, 0.3333, 0.8, 0.3333, 0.79, 0.5, 0.8, 0.5, 0.81, 0.3333, 0.81, 0.3333, 0.8, 0.5, 0.81, 0.5, 0.82, 0.3333, 0.82, 0.3333, 0.81, 0.5, 0.82, 0.5, 0.83, 0.3333, 0.83, 0.3333, 0.82, 0.5, 0.83, 0.5, 0.84, 0.3333, 0.84, 0.3333, 0.83, 0.5, 0.84, 0.5, 0.85, 0.3333, 0.85, 0.3333, 0.84, 0.5, 0.85, 0.5, 0.86, 0.3333, 0.86, 0.3333, 0.85, 0.5, 0.86, 0.5, 0.87, 0.3333, 0.87, 0.3333, 0.86, 0.5, 0.87, 0.5, 0.88, 0.3333, 0.88, 0.3333, 0.87, 0.5, 0.88, 0.5, 0.89, 0.3333, 0.89, 0.3333, 0.88, 0.5, 0.89, 0.5, 0.9, 0.3333, 0.9, 0.3333, 0.89, 0.5, 0.9, 0.5, 0.91, 0.3333, 0.91, 0.3333, 0.9, 0.5, 0.91, 0.5, 0.92, 0.3333, 0.92, 0.3333, 0.91, 0.5, 0.92, 0.5, 0.93, 0.3333, 0.93, 0.3333, 0.92, 0.5, 0.93, 0.5, 0.94, 0.3333, 0.94, 0.3333, 0.93, 0.5, 0.94, 0.5, 0.95, 0.3333, 0.95, 0.3333, 0.94, 0.5, 0.95, 0.5, 0.96, 0.3333, 0.96, 0.3333, 0.95, 0.5, 0.96, 0.5, 0.97, 0.3333, 0.97, 0.3333, 0.96, 0.5, 0.97, 0.5, 0.98, 0.3333, 0.98, 0.3333, 0.97, 0.5, 0.98, 0.5, 0.99, 0.3333, 0.99, 0.3333, 0.98, 0.6667, 0.5, 0.6667, 0.51, 0.5, 0.51, 0.5, 0.5, 0.6667, 0.51, 0.6667, 0.52, 0.5, 0.52, 0.5, 0.51, 0.6667, 0.52, 0.6667, 0.53, 0.5, 0.53, 0.5, 0.52, 0.6667, 0.53, 0.6667, 0.54, 0.5, 0.54, 0.5, 0.53, 0.6667, 0.54, 0.6667, 0.55, 0.5, 0.55, 0.5, 0.54, 0.6667, 0.55, 0.6667, 0.56, 0.5, 0.56, 0.5, 0.55, 0.6667, 0.56, 0.6667, 0.57, 0.5, 0.57, 0.5, 0.56, 0.6667, 0.57, 0.6667, 0.58, 0.5, 0.58, 0.5, 0.57, 0.6667, 0.58, 0.6667, 0.59, 0.5, 0.59, 0.5, 0.58, 0.6667, 0.59, 0.6667, 0.6, 0.5, 0.6, 0.5, 0.59, 0.6667, 0.6, 0.6667, 0.61, 0.5, 0.61, 0.5, 0.6, 0.6667, 0.61, 0.6667, 0.62, 0.5, 0.62, 0.5, 0.61, 0.6667, 0.62, 0.6667, 0.63, 0.5, 0.63, 0.5, 0.62, 0.6667, 0.63, 0.6667, 0.64, 0.5, 0.64, 0.5, 0.63, 0.6667, 0.64, 0.6667, 0.65, 0.5, 0.65, 0.5, 0.64, 0.6667, 0.65, 0.6667, 0.66, 0.5, 0.66, 0.5, 0.65, 0.6667, 0.66, 0.6667, 0.67, 0.5, 0.67, 0.5, 0.66, 0.6667, 0.67, 0.6667, 0.68, 0.5, 0.68, 0.5, 0.67, 0.6667, 0.68, 0.6667, 0.69, 0.5, 0.69, 0.5, 0.68, 0.6667, 0.69, 0.6667, 0.7, 0.5, 0.7, 0.5, 0.69, 0.6667, 0.7, 0.6667, 0.71, 0.5, 0.71, 0.5, 0.7, 0.6667, 0.71, 0.6667, 0.72, 0.5, 0.72, 0.5, 0.71, 0.6667, 0.72, 0.6667, 0.73, 0.5, 0.73, 0.5, 0.72, 0.6667, 0.73, 0.6667, 0.74, 0.5, 0.74, 0.5, 0.73, 0.6667, 0.74, 0.6667, 0.75, 0.5, 0.75, 0.5, 0.74, 0.6667, 0.75, 0.6667, 0.76, 0.5, 0.76, 0.5, 0.75, 0.6667, 0.76, 0.6667, 0.77, 0.5, 0.77, 0.5, 0.76, 0.6667, 0.77, 0.6667, 0.78, 0.5, 0.78, 0.5, 0.77, 0.6667, 0.78, 0.6667, 0.79, 0.5, 0.79, 0.5, 0.78, 0.6667, 0.79, 0.6667, 0.8, 0.5, 0.8, 0.5, 0.79, 0.6667, 0.8, 0.6667, 0.81, 0.5, 0.81, 0.5, 0.8, 0.6667, 0.81, 0.6667, 0.82, 0.5, 0.82, 0.5, 0.81, 0.6667, 0.82, 0.6667, 0.83, 0.5, 0.83, 0.5, 0.82, 0.6667, 0.83, 0.6667, 0.84, 0.5, 0.84, 0.5, 0.83, 0.6667, 0.84, 0.6667, 0.85, 0.5, 0.85, 0.5, 0.84, 0.6667, 0.85, 0.6667, 0.86, 0.5, 0.86, 0.5, 0.85, 0.6667, 0.86, 0.6667, 0.87, 0.5, 0.87, 0.5, 0.86, 0.6667, 0.87, 0.6667, 0.88, 0.5, 0.88, 0.5, 0.87, 0.6667, 0.88, 0.6667, 0.89, 0.5, 0.89, 0.5, 0.88, 0.6667, 0.89, 0.6667, 0.9, 0.5, 0.9, 0.5, 0.89, 0.6667, 0.9, 0.6667, 0.91, 0.5, 0.91, 0.5, 0.9, 0.6667, 0.91, 0.6667, 0.92, 0.5, 0.92, 0.5, 0.91, 0.6667, 0.92, 0.6667, 0.93, 0.5, 0.93, 0.5, 0.92, 0.6667, 0.93, 0.6667, 0.94, 0.5, 0.94, 0.5, 0.93, 0.6667, 0.94, 0.6667, 0.95, 0.5, 0.95, 0.5, 0.94, 0.6667, 0.95, 0.6667, 0.96, 0.5, 0.96, 0.5, 0.95, 0.6667, 0.96, 0.6667, 0.97, 0.5, 0.97, 0.5, 0.96, 0.6667, 0.97, 0.6667, 0.98, 0.5, 0.98, 0.5, 0.97, 0.6667, 0.98, 0.6667, 0.99, 0.5, 0.99, 0.5, 0.98, 0.8333, 0.5, 0.8333, 0.51, 0.6667, 0.51, 0.6667, 0.5, 0.8333, 0.51, 0.8333, 0.52, 0.6667, 0.52, 0.6667, 0.51, 0.8333, 0.52, 0.8333, 0.53, 0.6667, 0.53, 0.6667, 0.52, 0.8333, 0.53, 0.8333, 0.54, 0.6667, 0.54, 0.6667, 0.53, 0.8333, 0.54, 0.8333, 0.55, 0.6667, 0.55, 0.6667, 0.54, 0.8333, 0.55, 0.8333, 0.56, 0.6667, 0.56, 0.6667, 0.55, 0.8333, 0.56, 0.8333, 0.57, 0.6667, 0.57, 0.6667, 0.56, 0.8333, 0.57, 0.8333, 0.58, 0.6667, 0.58, 0.6667, 0.57, 0.8333, 0.58, 0.8333, 0.59, 0.6667, 0.59, 0.6667, 0.58, 0.8333, 0.59, 0.8333, 0.6, 0.6667, 0.6, 0.6667, 0.59, 0.8333, 0.6, 0.8333, 0.61, 0.6667, 0.61, 0.6667, 0.6, 0.8333, 0.61, 0.8333, 0.62, 0.6667, 0.62, 0.6667, 0.61, 0.8333, 0.62, 0.8333, 0.63, 0.6667, 0.63, 0.6667, 0.62, 0.8333, 0.63, 0.8333, 0.64, 0.6667, 0.64, 0.6667, 0.63, 0.8333, 0.64, 0.8333, 0.65, 0.6667, 0.65, 0.6667, 0.64, 0.8333, 0.65, 0.8333, 0.66, 0.6667, 0.66, 0.6667, 0.65, 0.8333, 0.66, 0.8333, 0.67, 0.6667, 0.67, 0.6667, 0.66, 0.8333, 0.67, 0.8333, 0.68, 0.6667, 0.68, 0.6667, 0.67, 0.8333, 0.68, 0.8333, 0.69, 0.6667, 0.69, 0.6667, 0.68, 0.8333, 0.69, 0.8333, 0.7, 0.6667, 0.7, 0.6667, 0.69, 0.8333, 0.7, 0.8333, 0.71, 0.6667, 0.71, 0.6667, 0.7, 0.8333, 0.71, 0.8333, 0.72, 0.6667, 0.72, 0.6667, 0.71, 0.8333, 0.72, 0.8333, 0.73, 0.6667, 0.73, 0.6667, 0.72, 0.8333, 0.73, 0.8333, 0.74, 0.6667, 0.74, 0.6667, 0.73, 0.8333, 0.74, 0.8333, 0.75, 0.6667, 0.75, 0.6667, 0.74, 0.8333, 0.75, 0.8333, 0.76, 0.6667, 0.76, 0.6667, 0.75, 0.8333, 0.76, 0.8333, 0.77, 0.6667, 0.77, 0.6667, 0.76, 0.8333, 0.77, 0.8333, 0.78, 0.6667, 0.78, 0.6667, 0.77, 0.8333, 0.78, 0.8333, 0.79, 0.6667, 0.79, 0.6667, 0.78, 0.8333, 0.79, 0.8333, 0.8, 0.6667, 0.8, 0.6667, 0.79, 0.8333, 0.8, 0.8333, 0.81, 0.6667, 0.81, 0.6667, 0.8, 0.8333, 0.81, 0.8333, 0.82, 0.6667, 0.82, 0.6667, 0.81, 0.8333, 0.82, 0.8333, 0.83, 0.6667, 0.83, 0.6667, 0.82, 0.8333, 0.83, 0.8333, 0.84, 0.6667, 0.84, 0.6667, 0.83, 0.8333, 0.84, 0.8333, 0.85, 0.6667, 0.85, 0.6667, 0.84, 0.8333, 0.85, 0.8333, 0.86, 0.6667, 0.86, 0.6667, 0.85, 0.8333, 0.86, 0.8333, 0.87, 0.6667, 0.87, 0.6667, 0.86, 0.8333, 0.87, 0.8333, 0.88, 0.6667, 0.88, 0.6667, 0.87, 0.8333, 0.88, 0.8333, 0.89, 0.6667, 0.89, 0.6667, 0.88, 0.8333, 0.89, 0.8333, 0.9, 0.6667, 0.9, 0.6667, 0.89, 0.8333, 0.9, 0.8333, 0.91, 0.6667, 0.91, 0.6667, 0.9, 0.8333, 0.91, 0.8333, 0.92, 0.6667, 0.92, 0.6667, 0.91, 0.8333, 0.92, 0.8333, 0.93, 0.6667, 0.93, 0.6667, 0.92, 0.8333, 0.93, 0.8333, 0.94, 0.6667, 0.94, 0.6667, 0.93, 0.8333, 0.94, 0.8333, 0.95, 0.6667, 0.95, 0.6667, 0.94, 0.8333, 0.95, 0.8333, 0.96, 0.6667, 0.96, 0.6667, 0.95, 0.8333, 0.96, 0.8333, 0.97, 0.6667, 0.97, 0.6667, 0.96, 0.8333, 0.97, 0.8333, 0.98, 0.6667, 0.98, 0.6667, 0.97, 0.8333, 0.98, 0.8333, 0.99, 0.6667, 0.99, 0.6667, 0.98, 1.0, 0.5, 1.0, 0.51, 0.8333, 0.51, 0.8333, 0.5, 1.0, 0.51, 1.0, 0.52, 0.8333, 0.52, 0.8333, 0.51, 1.0, 0.52, 1.0, 0.53, 0.8333, 0.53, 0.8333, 0.52, 1.0, 0.53, 1.0, 0.54, 0.8333, 0.54, 0.8333, 0.53, 1.0, 0.54, 1.0, 0.55, 0.8333, 0.55, 0.8333, 0.54, 1.0, 0.55, 1.0, 0.56, 0.8333, 0.56, 0.8333, 0.55, 1.0, 0.56, 1.0, 0.57, 0.8333, 0.57, 0.8333, 0.56, 1.0, 0.57, 1.0, 0.58, 0.8333, 0.58, 0.8333, 0.57, 1.0, 0.58, 1.0, 0.59, 0.8333, 0.59, 0.8333, 0.58, 1.0, 0.59, 1.0, 0.6, 0.8333, 0.6, 0.8333, 0.59, 1.0, 0.6, 1.0, 0.61, 0.8333, 0.61, 0.8333, 0.6, 1.0, 0.61, 1.0, 0.62, 0.8333, 0.62, 0.8333, 0.61, 1.0, 0.62, 1.0, 0.63, 0.8333, 0.63, 0.8333, 0.62, 1.0, 0.63, 1.0, 0.64, 0.8333, 0.64, 0.8333, 0.63, 1.0, 0.64, 1.0, 0.65, 0.8333, 0.65, 0.8333, 0.64, 1.0, 0.65, 1.0, 0.66, 0.8333, 0.66, 0.8333, 0.65, 1.0, 0.66, 1.0, 0.67, 0.8333, 0.67, 0.8333, 0.66, 1.0, 0.67, 1.0, 0.68, 0.8333, 0.68, 0.8333, 0.67, 1.0, 0.68, 1.0, 0.69, 0.8333, 0.69, 0.8333, 0.68, 1.0, 0.69, 1.0, 0.7, 0.8333, 0.7, 0.8333, 0.69, 1.0, 0.7, 1.0, 0.71, 0.8333, 0.71, 0.8333, 0.7, 1.0, 0.71, 1.0, 0.72, 0.8333, 0.72, 0.8333, 0.71, 1.0, 0.72, 1.0, 0.73, 0.8333, 0.73, 0.8333, 0.72, 1.0, 0.73, 1.0, 0.74, 0.8333, 0.74, 0.8333, 0.73, 1.0, 0.74, 1.0, 0.75, 0.8333, 0.75, 0.8333, 0.74, 1.0, 0.75, 1.0, 0.76, 0.8333, 0.76, 0.8333, 0.75, 1.0, 0.76, 1.0, 0.77, 0.8333, 0.77, 0.8333, 0.76, 1.0, 0.77, 1.0, 0.78, 0.8333, 0.78, 0.8333, 0.77, 1.0, 0.78, 1.0, 0.79, 0.8333, 0.79, 0.8333, 0.78, 1.0, 0.79, 1.0, 0.8, 0.8333, 0.8, 0.8333, 0.79, 1.0, 0.8, 1.0, 0.81, 0.8333, 0.81, 0.8333, 0.8, 1.0, 0.81, 1.0, 0.82, 0.8333, 0.82, 0.8333, 0.81, 1.0, 0.82, 1.0, 0.83, 0.8333, 0.83, 0.8333, 0.82, 1.0, 0.83, 1.0, 0.84, 0.8333, 0.84, 0.8333, 0.83, 1.0, 0.84, 1.0, 0.85, 0.8333, 0.85, 0.8333, 0.84, 1.0, 0.85, 1.0, 0.86, 0.8333, 0.86, 0.8333, 0.85, 1.0, 0.86, 1.0, 0.87, 0.8333, 0.87, 0.8333, 0.86, 1.0, 0.87, 1.0, 0.88, 0.8333, 0.88, 0.8333, 0.87, 1.0, 0.88, 1.0, 0.89, 0.8333, 0.89, 0.8333, 0.88, 1.0, 0.89, 1.0, 0.9, 0.8333, 0.9, 0.8333, 0.89, 1.0, 0.9, 1.0, 0.91, 0.8333, 0.91, 0.8333, 0.9, 1.0, 0.91, 1.0, 0.92, 0.8333, 0.92, 0.8333, 0.91, 1.0, 0.92, 1.0, 0.93, 0.8333, 0.93, 0.8333, 0.92, 1.0, 0.93, 1.0, 0.94, 0.8333, 0.94, 0.8333, 0.93, 1.0, 0.94, 1.0, 0.95, 0.8333, 0.95, 0.8333, 0.94, 1.0, 0.95, 1.0, 0.96, 0.8333, 0.96, 0.8333, 0.95, 1.0, 0.96, 1.0, 0.97, 0.8333, 0.97, 0.8333, 0.96, 1.0, 0.97, 1.0, 0.98, 0.8333, 0.98, 0.8333, 0.97, 1.0, 0.98, 1.0, 0.99, 0.8333, 0.99, 0.8333, 0.98])
me_cylinder.update()

# ---- objects
ob_cylinder = bpy.data.objects.new('Cylinder', me_cylinder)

# ---- transforms, parenting, visibility, modifiers, constraints
ob_cylinder.location = (0.0, 0.0, 0.0)
ob_cylinder.rotation_euler = (1.571, -0.0, 0.0)
ob_cylinder.scale = (600.0, 600.0, 600.0)
_m = ob_cylinder.modifiers.new('SimpleDeform', 'SIMPLE_DEFORM')
_m.deform_method = 'BEND'
_m.factor = -0.7854
_m.angle = -0.7854

# ---- collection membership
col_collection.objects.link(ob_cylinder)

# ---- scene / render settings (as saved in the file)
scene.frame_start = 1; scene.frame_end = 250; scene.frame_set(10)
scene.render.engine = 'BLENDER_EEVEE_NEXT'
scene.cycles.sampling_pattern = 'TABULATED_SOBOL'
scene.cycles.use_light_tree = False
scene.view_settings.view_transform = 'Filmic'
bpy.context.view_layer.update()

# ---- added for rendering (the .blend has no active camera and no usable light): camera, sun
cam_auto = bpy.data.cameras.new('AutoCamera')
cam_auto.lens = 50.0
cam_auto.sensor_width = 36.0
cam_auto.clip_end = 37546.8
ob_auto_camera = bpy.data.objects.new('AutoCamera', cam_auto)
scene.collection.objects.link(ob_auto_camera)
ob_auto_camera.location = (2139.43, -2567.31, 1676.23)
ob_auto_camera.rotation_euler = (1.09748, -7.21219e-08, 0.694738)
scene.camera = ob_auto_camera
light_auto_sun = bpy.data.lights.new('AutoSun', 'SUN')
light_auto_sun.energy = 3.0
light_auto_sun.angle = 0.0523599
ob_auto_sun = bpy.data.objects.new('AutoSun', light_auto_sun)
scene.collection.objects.link(ob_auto_sun)
ob_auto_sun.rotation_euler = (0.872665, 0.174533, 0.523599)
bpy.context.view_layer.update()
